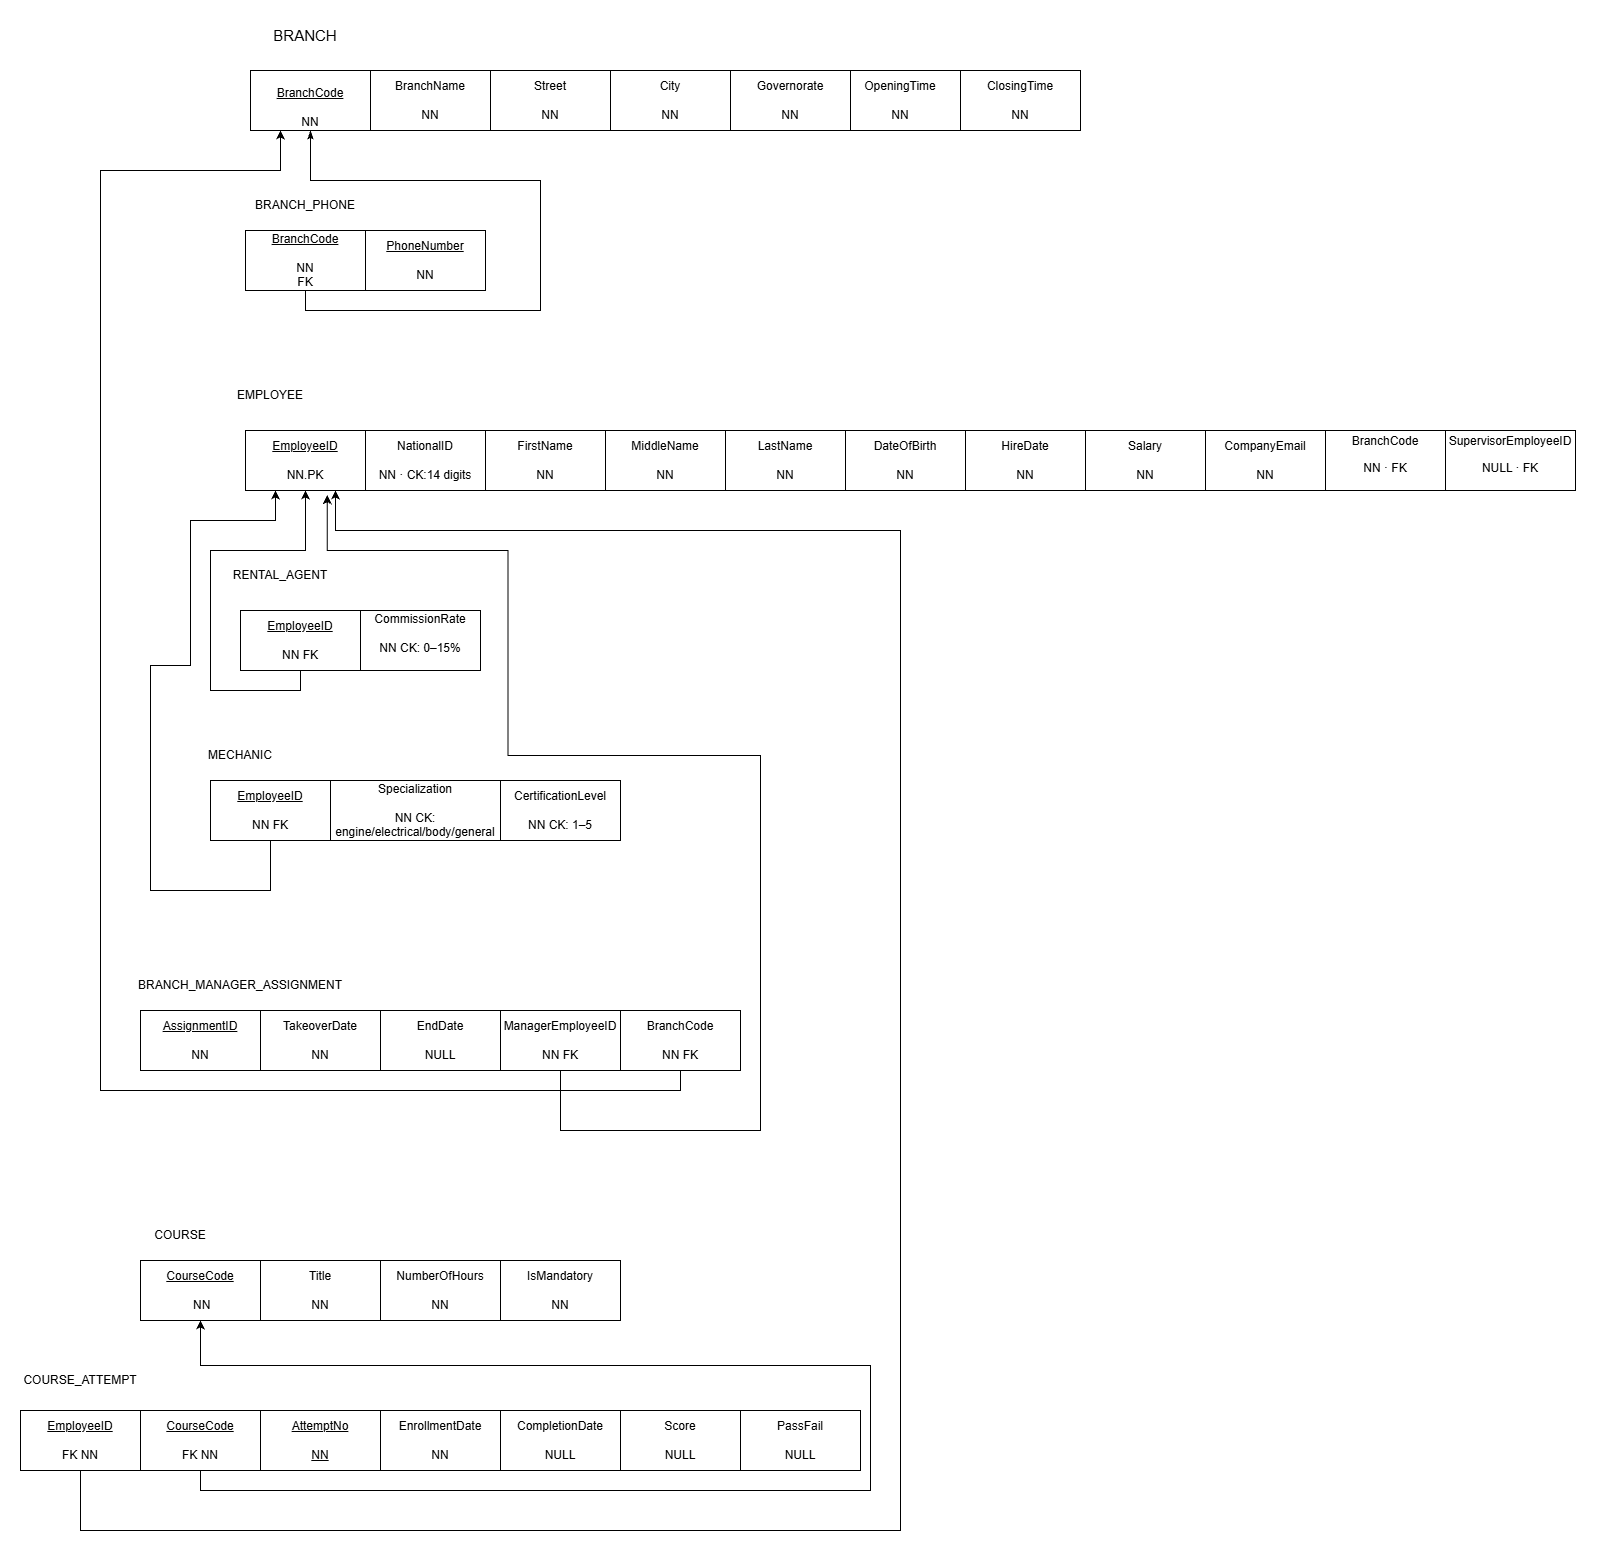

The diagram above was exported from draw.io. Its source (the exported page's mxGraphModel, read from the mxfile embedded in the PNG):
<mxGraphModel dx="2511" dy="850" grid="1" gridSize="10" guides="1" tooltips="1" connect="1" arrows="1" fold="1" page="1" pageScale="1" pageWidth="850" pageHeight="1100" math="0" shadow="0">
  <root>
    <mxCell id="0" />
    <mxCell id="1" parent="0" />
    <mxCell id="P76Zc8iwrl3yCi4BxnVq-19" edge="1" parent="1" source="P76Zc8iwrl3yCi4BxnVq-1" style="edgeStyle=orthogonalEdgeStyle;rounded=0;orthogonalLoop=1;jettySize=auto;html=1;entryX=0.5;entryY=1;entryDx=0;entryDy=0;defaultLabelBackgroundColor=page;endArrow=none;endFill=0;startArrow=classicThin;startFill=1;" target="P76Zc8iwrl3yCi4BxnVq-9">
      <mxGeometry relative="1" x="0.0015" as="geometry">
        <Array as="points">
          <mxPoint x="70" y="450" />
          <mxPoint x="300" y="450" />
          <mxPoint x="300" y="580" />
          <mxPoint x="65" y="580" />
        </Array>
      </mxGeometry>
    </mxCell>
    <mxCell id="P76Zc8iwrl3yCi4BxnVq-1" parent="1" style="rounded=0;whiteSpace=wrap;html=1;" value="&lt;u&gt;&lt;br&gt;BranchCode&lt;br&gt;&lt;/u&gt;&lt;div&gt;&lt;u&gt;&lt;br&gt;&lt;/u&gt;&lt;/div&gt;&lt;div&gt;NN&lt;/div&gt;" vertex="1">
      <mxGeometry height="60" width="120" x="10" y="340" as="geometry" />
    </mxCell>
    <mxCell id="P76Zc8iwrl3yCi4BxnVq-2" parent="1" style="rounded=0;whiteSpace=wrap;html=1;" value="ClosingTime&lt;div&gt;&lt;br&gt;&lt;/div&gt;&lt;div&gt;NN&lt;/div&gt;" vertex="1">
      <mxGeometry height="60" width="120" x="720" y="340" as="geometry" />
    </mxCell>
    <mxCell id="P76Zc8iwrl3yCi4BxnVq-3" parent="1" style="rounded=0;whiteSpace=wrap;html=1;" value="OpeningTime&lt;div&gt;&lt;br&gt;&lt;/div&gt;&lt;div&gt;NN&lt;/div&gt;" vertex="1">
      <mxGeometry height="60" width="120" x="600" y="340" as="geometry" />
    </mxCell>
    <mxCell id="P76Zc8iwrl3yCi4BxnVq-4" parent="1" style="rounded=0;whiteSpace=wrap;html=1;" value="Governorate&lt;div&gt;&lt;br&gt;&lt;/div&gt;&lt;div&gt;NN&lt;/div&gt;" vertex="1">
      <mxGeometry height="60" width="120" x="490" y="340" as="geometry" />
    </mxCell>
    <mxCell id="P76Zc8iwrl3yCi4BxnVq-5" parent="1" style="rounded=0;whiteSpace=wrap;html=1;" value="City&lt;div&gt;&lt;br&gt;&lt;/div&gt;&lt;div&gt;NN&lt;/div&gt;" vertex="1">
      <mxGeometry height="60" width="120" x="370" y="340" as="geometry" />
    </mxCell>
    <mxCell id="P76Zc8iwrl3yCi4BxnVq-6" parent="1" style="rounded=0;whiteSpace=wrap;html=1;" value="Street&lt;div&gt;&lt;br&gt;&lt;/div&gt;&lt;div&gt;NN&lt;/div&gt;" vertex="1">
      <mxGeometry height="60" width="120" x="250" y="340" as="geometry" />
    </mxCell>
    <mxCell id="P76Zc8iwrl3yCi4BxnVq-7" parent="1" style="rounded=0;whiteSpace=wrap;html=1;" value="BranchName&lt;div&gt;&lt;br&gt;&lt;div&gt;NN&lt;/div&gt;&lt;/div&gt;" vertex="1">
      <mxGeometry height="60" width="120" x="130" y="340" as="geometry" />
    </mxCell>
    <mxCell id="P76Zc8iwrl3yCi4BxnVq-8" parent="1" style="text;html=1;whiteSpace=wrap;strokeColor=none;fillColor=none;align=center;verticalAlign=middle;rounded=0;fontSize=15;" value="BRANCH" vertex="1">
      <mxGeometry height="30" width="90" x="20" y="290" as="geometry" />
    </mxCell>
    <mxCell id="P76Zc8iwrl3yCi4BxnVq-9" parent="1" style="rounded=0;whiteSpace=wrap;html=1;" value="&lt;u&gt;BranchCode&lt;/u&gt;&lt;div&gt;&lt;u&gt;&lt;br&gt;&lt;/u&gt;&lt;/div&gt;&lt;div&gt;NN&lt;/div&gt;&lt;div&gt;FK&lt;/div&gt;" vertex="1">
      <mxGeometry height="60" width="120" x="5" y="500" as="geometry" />
    </mxCell>
    <mxCell id="P76Zc8iwrl3yCi4BxnVq-10" parent="1" style="rounded=0;whiteSpace=wrap;html=1;" value="&lt;u&gt;PhoneNumber&lt;/u&gt;&lt;div&gt;&lt;br&gt;&lt;/div&gt;&lt;div&gt;NN&lt;/div&gt;" vertex="1">
      <mxGeometry height="60" width="120" x="125" y="500" as="geometry" />
    </mxCell>
    <mxCell id="P76Zc8iwrl3yCi4BxnVq-11" parent="1" style="text;html=1;whiteSpace=wrap;strokeColor=none;fillColor=none;align=center;verticalAlign=middle;rounded=0;" value="BRANCH_PHONE" vertex="1">
      <mxGeometry height="30" width="120" x="5" y="460" as="geometry" />
    </mxCell>
    <mxCell id="P76Zc8iwrl3yCi4BxnVq-20" parent="1" style="rounded=0;whiteSpace=wrap;html=1;" value="SupervisorEmployeeID&lt;div&gt;&lt;div&gt;&lt;p&gt;NULL · FK&lt;/p&gt;&lt;/div&gt;&lt;/div&gt;" vertex="1">
      <mxGeometry height="60" width="130" x="1205" y="700" as="geometry" />
    </mxCell>
    <mxCell id="P76Zc8iwrl3yCi4BxnVq-21" parent="1" style="rounded=0;whiteSpace=wrap;html=1;" value="BranchCode&lt;div&gt;&lt;div&gt;&lt;p&gt;NN · FK&lt;/p&gt;&lt;/div&gt;&lt;div&gt;&lt;p&gt;&lt;/p&gt;&lt;/div&gt;&lt;/div&gt;" vertex="1">
      <mxGeometry height="60" width="120" x="1085" y="700" as="geometry" />
    </mxCell>
    <mxCell id="P76Zc8iwrl3yCi4BxnVq-22" parent="1" style="rounded=0;whiteSpace=wrap;html=1;" value="CompanyEmail&lt;div&gt;&lt;br&gt;&lt;/div&gt;&lt;div&gt;NN&lt;/div&gt;" vertex="1">
      <mxGeometry height="60" width="120" x="965" y="700" as="geometry" />
    </mxCell>
    <mxCell id="P76Zc8iwrl3yCi4BxnVq-23" parent="1" style="rounded=0;whiteSpace=wrap;html=1;" value="Salary&lt;div&gt;&lt;br&gt;&lt;/div&gt;&lt;div&gt;NN&lt;/div&gt;" vertex="1">
      <mxGeometry height="60" width="120" x="845" y="700" as="geometry" />
    </mxCell>
    <mxCell id="P76Zc8iwrl3yCi4BxnVq-24" parent="1" style="rounded=0;whiteSpace=wrap;html=1;" value="HireDate&lt;div&gt;&lt;br&gt;&lt;/div&gt;&lt;div&gt;NN&lt;/div&gt;" vertex="1">
      <mxGeometry height="60" width="120" x="725" y="700" as="geometry" />
    </mxCell>
    <mxCell id="P76Zc8iwrl3yCi4BxnVq-25" parent="1" style="rounded=0;whiteSpace=wrap;html=1;" value="DateOfBirth&lt;div&gt;&lt;br&gt;&lt;/div&gt;&lt;div&gt;NN&lt;/div&gt;" vertex="1">
      <mxGeometry height="60" width="120" x="605" y="700" as="geometry" />
    </mxCell>
    <mxCell id="P76Zc8iwrl3yCi4BxnVq-26" parent="1" style="rounded=0;whiteSpace=wrap;html=1;" value="LastName&lt;div&gt;&lt;br&gt;&lt;/div&gt;&lt;div&gt;NN&lt;/div&gt;" vertex="1">
      <mxGeometry height="60" width="120" x="485" y="700" as="geometry" />
    </mxCell>
    <mxCell id="P76Zc8iwrl3yCi4BxnVq-27" parent="1" style="rounded=0;whiteSpace=wrap;html=1;" value="MiddleName&lt;div&gt;&lt;br&gt;&lt;/div&gt;&lt;div&gt;NN&lt;/div&gt;" vertex="1">
      <mxGeometry height="60" width="120" x="365" y="700" as="geometry" />
    </mxCell>
    <mxCell id="P76Zc8iwrl3yCi4BxnVq-28" parent="1" style="rounded=0;whiteSpace=wrap;html=1;" value="FirstName&lt;div&gt;&lt;br&gt;&lt;/div&gt;&lt;div&gt;NN&lt;/div&gt;" vertex="1">
      <mxGeometry height="60" width="120" x="245" y="700" as="geometry" />
    </mxCell>
    <mxCell id="P76Zc8iwrl3yCi4BxnVq-29" parent="1" style="rounded=0;whiteSpace=wrap;html=1;" value="NationalID&lt;div&gt;&lt;br&gt;&lt;/div&gt;&lt;div&gt;NN · CK:14 digits&lt;/div&gt;" vertex="1">
      <mxGeometry height="60" width="120" x="125" y="700" as="geometry" />
    </mxCell>
    <mxCell id="P76Zc8iwrl3yCi4BxnVq-30" parent="1" style="rounded=0;whiteSpace=wrap;html=1;" value="&lt;u&gt;EmployeeID&lt;/u&gt;&lt;div&gt;&lt;u&gt;&lt;br&gt;&lt;/u&gt;&lt;/div&gt;&lt;div&gt;NN.PK&lt;/div&gt;" vertex="1">
      <mxGeometry height="60" width="120" x="5" y="700" as="geometry" />
    </mxCell>
    <mxCell id="P76Zc8iwrl3yCi4BxnVq-32" parent="1" style="text;html=1;whiteSpace=wrap;strokeColor=none;fillColor=none;align=center;verticalAlign=middle;rounded=0;" value="EMPLOYEE" vertex="1">
      <mxGeometry height="30" width="60" y="650" as="geometry" />
    </mxCell>
    <mxCell id="d8JCd0ZxXE_7SL7lX7aN-4" edge="1" parent="1" source="d8JCd0ZxXE_7SL7lX7aN-1" style="edgeStyle=orthogonalEdgeStyle;rounded=0;orthogonalLoop=1;jettySize=auto;html=1;exitX=0.5;exitY=1;exitDx=0;exitDy=0;entryX=0.5;entryY=1;entryDx=0;entryDy=0;defaultLabelBackgroundColor=page;labelPadding=0 4;" target="P76Zc8iwrl3yCi4BxnVq-30">
      <mxGeometry relative="1" as="geometry">
        <Array as="points">
          <mxPoint x="60" y="960" />
          <mxPoint x="-30" y="960" />
          <mxPoint x="-30" y="820" />
          <mxPoint x="65" y="820" />
        </Array>
      </mxGeometry>
    </mxCell>
    <mxCell id="d8JCd0ZxXE_7SL7lX7aN-1" parent="1" style="rounded=0;whiteSpace=wrap;html=1;" value="&lt;u&gt;EmployeeID&lt;/u&gt;&lt;div&gt;&lt;u&gt;&lt;br&gt;&lt;/u&gt;&lt;/div&gt;&lt;div&gt;NN&amp;nbsp;&lt;span style=&quot;background-color: transparent; color: light-dark(#000000, var(--ge-light-color, #ffffff));&quot;&gt;FK&lt;/span&gt;&lt;/div&gt;" vertex="1">
      <mxGeometry height="60" width="120" y="880" as="geometry" />
    </mxCell>
    <mxCell id="d8JCd0ZxXE_7SL7lX7aN-2" parent="1" style="rounded=0;whiteSpace=wrap;html=1;" value="CommissionRate&lt;div&gt;&lt;br&gt;&lt;/div&gt;&lt;div&gt;NN&amp;nbsp;CK: 0–15%&lt;/div&gt;&lt;div&gt;&lt;br&gt;&lt;/div&gt;" vertex="1">
      <mxGeometry height="60" width="120" x="120" y="880" as="geometry" />
    </mxCell>
    <mxCell id="d8JCd0ZxXE_7SL7lX7aN-3" parent="1" style="text;html=1;whiteSpace=wrap;strokeColor=none;fillColor=none;align=center;verticalAlign=middle;rounded=0;" value="RENTAL_AGENT" vertex="1">
      <mxGeometry height="30" width="60" x="10" y="830" as="geometry" />
    </mxCell>
    <mxCell id="d8JCd0ZxXE_7SL7lX7aN-5" parent="1" style="rounded=0;whiteSpace=wrap;html=1;" value="Specialization&lt;div&gt;&lt;br&gt;&lt;/div&gt;&lt;div&gt;NN&amp;nbsp;CK: engine/electrical/body/general&lt;/div&gt;" vertex="1">
      <mxGeometry height="60" width="170" x="90" y="1050" as="geometry" />
    </mxCell>
    <mxCell id="d8JCd0ZxXE_7SL7lX7aN-9" edge="1" parent="1" source="d8JCd0ZxXE_7SL7lX7aN-6" style="edgeStyle=orthogonalEdgeStyle;rounded=0;orthogonalLoop=1;jettySize=auto;html=1;exitX=0.5;exitY=1;exitDx=0;exitDy=0;entryX=0.25;entryY=1;entryDx=0;entryDy=0;defaultLabelBackgroundColor=page;labelPadding=0 4;" target="P76Zc8iwrl3yCi4BxnVq-30">
      <mxGeometry relative="1" x="0.0014" as="geometry">
        <Array as="points">
          <mxPoint x="30" y="1160" />
          <mxPoint x="-90" y="1160" />
          <mxPoint x="-90" y="935" />
          <mxPoint x="-50" y="935" />
          <mxPoint x="-50" y="790" />
          <mxPoint x="35" y="790" />
        </Array>
        <mxPoint x="30" y="1140" as="sourcePoint" />
        <mxPoint x="34.999999999999545" y="790" as="targetPoint" />
      </mxGeometry>
    </mxCell>
    <mxCell id="d8JCd0ZxXE_7SL7lX7aN-6" parent="1" style="rounded=0;whiteSpace=wrap;html=1;" value="&lt;u&gt;EmployeeID&lt;/u&gt;&lt;div&gt;&lt;u&gt;&lt;br&gt;&lt;/u&gt;&lt;/div&gt;&lt;div&gt;NN&amp;nbsp;&lt;span style=&quot;background-color: transparent; color: light-dark(#000000, var(--ge-light-color, #ffffff));&quot;&gt;FK&lt;/span&gt;&lt;/div&gt;" vertex="1">
      <mxGeometry height="60" width="120" x="-30" y="1050" as="geometry" />
    </mxCell>
    <mxCell id="d8JCd0ZxXE_7SL7lX7aN-7" parent="1" style="rounded=0;whiteSpace=wrap;html=1;" value="CertificationLevel&lt;div&gt;&lt;br&gt;&lt;/div&gt;&lt;div&gt;NN&amp;nbsp;CK: 1–5&lt;/div&gt;" vertex="1">
      <mxGeometry height="60" width="120" x="260" y="1050" as="geometry" />
    </mxCell>
    <mxCell id="d8JCd0ZxXE_7SL7lX7aN-8" parent="1" style="text;html=1;whiteSpace=wrap;strokeColor=none;fillColor=none;align=center;verticalAlign=middle;rounded=0;" value="MECHANIC" vertex="1">
      <mxGeometry height="30" width="60" x="-30" y="1010" as="geometry" />
    </mxCell>
    <mxCell id="d8JCd0ZxXE_7SL7lX7aN-10" parent="1" style="rounded=0;whiteSpace=wrap;html=1;" value="EndDate&lt;div&gt;&lt;br&gt;&lt;/div&gt;&lt;div&gt;NULL&lt;/div&gt;" vertex="1">
      <mxGeometry height="60" width="120" x="140" y="1280" as="geometry" />
    </mxCell>
    <mxCell id="d8JCd0ZxXE_7SL7lX7aN-11" parent="1" style="rounded=0;whiteSpace=wrap;html=1;" value="TakeoverDate&lt;div&gt;&lt;br&gt;&lt;/div&gt;&lt;div&gt;NN&lt;/div&gt;" vertex="1">
      <mxGeometry height="60" width="120" x="20" y="1280" as="geometry" />
    </mxCell>
    <mxCell id="d8JCd0ZxXE_7SL7lX7aN-12" parent="1" style="rounded=0;whiteSpace=wrap;html=1;" value="&lt;u&gt;AssignmentID&lt;/u&gt;&lt;div&gt;&lt;u&gt;&lt;br&gt;&lt;/u&gt;&lt;/div&gt;&lt;div&gt;NN&lt;/div&gt;" vertex="1">
      <mxGeometry height="60" width="120" x="-100" y="1280" as="geometry" />
    </mxCell>
    <mxCell id="d8JCd0ZxXE_7SL7lX7aN-13" parent="1" style="text;html=1;whiteSpace=wrap;strokeColor=none;fillColor=none;align=center;verticalAlign=middle;rounded=0;" value="&lt;p&gt;BRANCH_MANAGER_ASSIGNMENT&lt;/p&gt;&lt;div&gt;&lt;/div&gt;" vertex="1">
      <mxGeometry height="30" width="60" x="-30" y="1240" as="geometry" />
    </mxCell>
    <mxCell id="USRxHBwWeg8zq6c8XYR7-3" edge="1" parent="1" source="USRxHBwWeg8zq6c8XYR7-1" style="edgeStyle=orthogonalEdgeStyle;rounded=0;orthogonalLoop=1;jettySize=auto;html=1;exitX=0.5;exitY=1;exitDx=0;exitDy=0;entryX=0.25;entryY=1;entryDx=0;entryDy=0;defaultLabelBackgroundColor=page;labelPadding=0 4;" target="P76Zc8iwrl3yCi4BxnVq-1">
      <mxGeometry relative="1" as="geometry">
        <Array as="points">
          <mxPoint x="440" y="1360" />
          <mxPoint x="-140" y="1360" />
          <mxPoint x="-140" y="440" />
          <mxPoint x="40" y="440" />
        </Array>
      </mxGeometry>
    </mxCell>
    <mxCell id="USRxHBwWeg8zq6c8XYR7-1" parent="1" style="rounded=0;whiteSpace=wrap;html=1;" value="BranchCode&lt;div&gt;&lt;br&gt;&lt;/div&gt;&lt;div&gt;NN&amp;nbsp;&lt;span style=&quot;background-color: transparent; color: light-dark(#000000, var(--ge-light-color, #ffffff));&quot;&gt;FK&lt;/span&gt;&lt;/div&gt;" vertex="1">
      <mxGeometry height="60" width="120" x="380" y="1280" as="geometry" />
    </mxCell>
    <mxCell id="USRxHBwWeg8zq6c8XYR7-4" edge="1" parent="1" source="USRxHBwWeg8zq6c8XYR7-2" style="edgeStyle=orthogonalEdgeStyle;rounded=0;orthogonalLoop=1;jettySize=auto;html=1;entryX=0.682;entryY=1.078;entryDx=0;entryDy=0;defaultLabelBackgroundColor=page;labelPadding=0 4;entryPerimeter=0;exitX=0.5;exitY=1;exitDx=0;exitDy=0;" target="P76Zc8iwrl3yCi4BxnVq-30">
      <mxGeometry relative="1" x="0.1788" as="geometry">
        <Array as="points">
          <mxPoint x="320" y="1400" />
          <mxPoint x="520" y="1400" />
          <mxPoint x="520" y="1025" />
          <mxPoint x="267.5" y="1025" />
          <mxPoint x="267.5" y="820" />
          <mxPoint x="86.8" y="820" />
        </Array>
        <mxPoint x="320" y="1260" as="sourcePoint" />
        <mxPoint x="267.5" y="765.0000000000002" as="targetPoint" />
      </mxGeometry>
    </mxCell>
    <mxCell id="USRxHBwWeg8zq6c8XYR7-2" parent="1" style="rounded=0;whiteSpace=wrap;html=1;" value="ManagerEmployeeID&lt;div&gt;&lt;br&gt;&lt;/div&gt;&lt;div&gt;NN&amp;nbsp;&lt;span style=&quot;background-color: transparent; color: light-dark(#000000, var(--ge-light-color, #ffffff));&quot;&gt;FK&lt;/span&gt;&lt;/div&gt;" vertex="1">
      <mxGeometry height="60" width="120" x="260" y="1280" as="geometry" />
    </mxCell>
    <mxCell id="T-lXT2ENd1TGPmnHErP4-1" parent="1" style="rounded=0;whiteSpace=wrap;html=1;" value="IsMandatory&lt;div&gt;&lt;br&gt;&lt;/div&gt;&lt;div&gt;NN&lt;/div&gt;" vertex="1">
      <mxGeometry height="60" width="120" x="260" y="1530" as="geometry" />
    </mxCell>
    <mxCell id="T-lXT2ENd1TGPmnHErP4-2" parent="1" style="rounded=0;whiteSpace=wrap;html=1;" value="NumberOfHours&lt;div&gt;&lt;br&gt;&lt;/div&gt;&lt;div&gt;NN&lt;/div&gt;" vertex="1">
      <mxGeometry height="60" width="120" x="140" y="1530" as="geometry" />
    </mxCell>
    <mxCell id="T-lXT2ENd1TGPmnHErP4-3" parent="1" style="rounded=0;whiteSpace=wrap;html=1;" value="Title&lt;div&gt;&lt;br&gt;&lt;div&gt;NN&lt;/div&gt;&lt;/div&gt;" vertex="1">
      <mxGeometry height="60" width="120" x="20" y="1530" as="geometry" />
    </mxCell>
    <mxCell id="T-lXT2ENd1TGPmnHErP4-4" parent="1" style="rounded=0;whiteSpace=wrap;html=1;" value="&lt;u&gt;CourseCode&lt;/u&gt;&lt;div&gt;&lt;u&gt;&lt;br&gt;&lt;/u&gt;&lt;/div&gt;&lt;div&gt;&amp;nbsp;NN&lt;u&gt;&lt;/u&gt;&lt;/div&gt;" vertex="1">
      <mxGeometry height="60" width="120" x="-100" y="1530" as="geometry" />
    </mxCell>
    <mxCell id="T-lXT2ENd1TGPmnHErP4-5" parent="1" style="text;html=1;whiteSpace=wrap;strokeColor=none;fillColor=none;align=center;verticalAlign=middle;rounded=0;" value="COURSE" vertex="1">
      <mxGeometry height="30" width="60" x="-90" y="1490" as="geometry" />
    </mxCell>
    <mxCell id="T-lXT2ENd1TGPmnHErP4-14" edge="1" parent="1" source="T-lXT2ENd1TGPmnHErP4-6" style="edgeStyle=orthogonalEdgeStyle;rounded=0;orthogonalLoop=1;jettySize=auto;html=1;exitX=0.5;exitY=1;exitDx=0;exitDy=0;entryX=0.75;entryY=1;entryDx=0;entryDy=0;defaultLabelBackgroundColor=page;labelPadding=0 4;" target="P76Zc8iwrl3yCi4BxnVq-30">
      <mxGeometry relative="1" x="0.0331" as="geometry">
        <Array as="points">
          <mxPoint x="-160" y="1800" />
          <mxPoint x="660" y="1800" />
          <mxPoint x="660" y="800" />
          <mxPoint x="95" y="800" />
        </Array>
      </mxGeometry>
    </mxCell>
    <mxCell id="T-lXT2ENd1TGPmnHErP4-6" parent="1" style="rounded=0;whiteSpace=wrap;html=1;" value="&lt;u&gt;EmployeeID&lt;/u&gt;&lt;div&gt;&lt;u&gt;&lt;br&gt;&lt;/u&gt;&lt;/div&gt;&lt;div&gt;FK NN&lt;/div&gt;" vertex="1">
      <mxGeometry height="60" width="120" x="-220" y="1680" as="geometry" />
    </mxCell>
    <mxCell id="T-lXT2ENd1TGPmnHErP4-7" parent="1" style="rounded=0;whiteSpace=wrap;html=1;" value="PassFail&lt;div&gt;&lt;br&gt;&lt;/div&gt;&lt;div&gt;NULL&lt;/div&gt;" vertex="1">
      <mxGeometry height="60" width="120" x="500" y="1680" as="geometry" />
    </mxCell>
    <mxCell id="T-lXT2ENd1TGPmnHErP4-8" parent="1" style="rounded=0;whiteSpace=wrap;html=1;" value="Score&lt;div&gt;&lt;br&gt;&lt;/div&gt;&lt;div&gt;NULL&lt;/div&gt;" vertex="1">
      <mxGeometry height="60" width="120" x="380" y="1680" as="geometry" />
    </mxCell>
    <mxCell id="T-lXT2ENd1TGPmnHErP4-9" parent="1" style="rounded=0;whiteSpace=wrap;html=1;" value="CompletionDate&lt;div&gt;&lt;br&gt;&lt;/div&gt;&lt;div&gt;NULL&lt;/div&gt;" vertex="1">
      <mxGeometry height="60" width="120" x="260" y="1680" as="geometry" />
    </mxCell>
    <mxCell id="T-lXT2ENd1TGPmnHErP4-10" parent="1" style="rounded=0;whiteSpace=wrap;html=1;" value="EnrollmentDate&lt;div&gt;&lt;br&gt;&lt;/div&gt;&lt;div&gt;NN&lt;/div&gt;" vertex="1">
      <mxGeometry height="60" width="120" x="140" y="1680" as="geometry" />
    </mxCell>
    <mxCell id="T-lXT2ENd1TGPmnHErP4-11" parent="1" style="rounded=0;whiteSpace=wrap;html=1;" value="&lt;u&gt;AttemptNo&lt;/u&gt;&lt;div&gt;&lt;u&gt;&lt;br&gt;&lt;/u&gt;&lt;/div&gt;&lt;div&gt;&lt;u&gt;NN&lt;/u&gt;&lt;/div&gt;" vertex="1">
      <mxGeometry height="60" width="120" x="20" y="1680" as="geometry" />
    </mxCell>
    <mxCell id="T-lXT2ENd1TGPmnHErP4-15" edge="1" parent="1" source="T-lXT2ENd1TGPmnHErP4-12" style="edgeStyle=orthogonalEdgeStyle;rounded=0;orthogonalLoop=1;jettySize=auto;html=1;exitX=0.5;exitY=1;exitDx=0;exitDy=0;entryX=0.5;entryY=1;entryDx=0;entryDy=0;defaultLabelBackgroundColor=page;labelPadding=0 4;" target="T-lXT2ENd1TGPmnHErP4-4">
      <mxGeometry relative="1" as="geometry">
        <Array as="points">
          <mxPoint x="-40" y="1760" />
          <mxPoint x="630" y="1760" />
          <mxPoint x="630" y="1635" />
          <mxPoint x="-40" y="1635" />
        </Array>
      </mxGeometry>
    </mxCell>
    <mxCell id="T-lXT2ENd1TGPmnHErP4-12" parent="1" style="rounded=0;whiteSpace=wrap;html=1;" value="&lt;u&gt;CourseCode&lt;/u&gt;&lt;div&gt;&lt;u&gt;&lt;br&gt;&lt;/u&gt;&lt;/div&gt;&lt;div&gt;FK NN&lt;/div&gt;" vertex="1">
      <mxGeometry height="60" width="120" x="-100" y="1680" as="geometry" />
    </mxCell>
    <mxCell id="T-lXT2ENd1TGPmnHErP4-13" parent="1" style="text;html=1;whiteSpace=wrap;strokeColor=none;fillColor=none;align=center;verticalAlign=middle;rounded=0;" value="COURSE_ATTEMPT" vertex="1">
      <mxGeometry height="30" width="60" x="-190" y="1635" as="geometry" />
    </mxCell>
  </root>
</mxGraphModel>